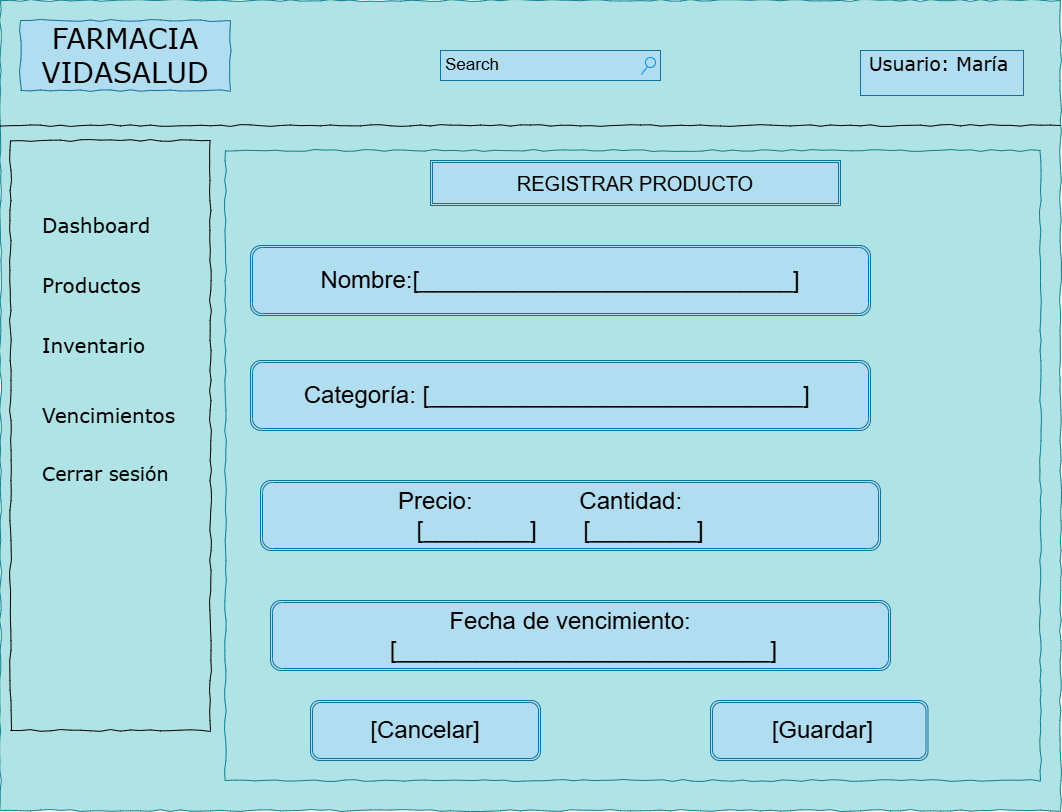

The diagram above was exported from draw.io. Its source (the exported page's mxGraphModel, read from the mxfile embedded in the PNG):
<mxGraphModel dx="1205" dy="807" grid="1" gridSize="10" guides="1" tooltips="1" connect="1" arrows="1" fold="1" page="1" pageScale="1" pageWidth="1100" pageHeight="850" background="none" math="0" shadow="0">
  <root>
    <mxCell id="0" />
    <mxCell id="1" parent="0" />
    <mxCell id="677b7b8949515195-1" parent="1" style="whiteSpace=wrap;html=1;rounded=0;shadow=0;labelBackgroundColor=none;strokeColor=#0e8088;strokeWidth=1;fillColor=#b0e3e6;fontFamily=Verdana;fontSize=12;align=center;comic=1;" value="" vertex="1">
      <mxGeometry height="810" width="1060" x="20" y="20" as="geometry" />
    </mxCell>
    <mxCell id="677b7b8949515195-2" parent="1" style="whiteSpace=wrap;html=1;rounded=0;shadow=0;labelBackgroundColor=none;strokeWidth=1;fontFamily=Verdana;fontSize=28;align=center;comic=1;fillColor=#b1ddf0;strokeColor=#10739e;" value="FARMACIA VIDASALUD" vertex="1">
      <mxGeometry height="70" width="210" x="40" y="40" as="geometry" />
    </mxCell>
    <mxCell id="677b7b8949515195-3" parent="1" style="strokeWidth=1;shadow=0;dashed=0;align=center;html=1;shape=mxgraph.mockup.forms.searchBox;strokeColor=#10739e;mainText=;strokeColor2=#008cff;fontSize=17;align=left;spacingLeft=3;rounded=0;labelBackgroundColor=none;comic=1;fillColor=#b1ddf0;" value="Search" vertex="1">
      <mxGeometry height="30" width="220" x="460" y="70" as="geometry" />
    </mxCell>
    <mxCell id="677b7b8949515195-4" parent="1" style="text;html=1;points=[];align=left;verticalAlign=top;spacingTop=-4;fontSize=14;fontFamily=Verdana;fillColor=#b1ddf0;strokeColor=#10739e;" value="&lt;font style=&quot;font-size: 19px;&quot;&gt;&amp;nbsp;Usuario: María&lt;/font&gt;" vertex="1">
      <mxGeometry height="45" width="163" x="880" y="70" as="geometry" />
    </mxCell>
    <mxCell id="677b7b8949515195-8" parent="1" style="whiteSpace=wrap;html=1;rounded=0;shadow=0;labelBackgroundColor=none;strokeWidth=1;fillColor=none;fontFamily=Verdana;fontSize=12;align=center;comic=1;" value="" vertex="1">
      <mxGeometry height="590" width="200" x="30" y="160" as="geometry" />
    </mxCell>
    <mxCell id="677b7b8949515195-9" parent="1" style="line;strokeWidth=1;html=1;rounded=0;shadow=0;labelBackgroundColor=none;fillColor=none;fontFamily=Verdana;fontSize=14;fontColor=#000000;align=center;comic=1;" value="" vertex="1">
      <mxGeometry height="10" width="1060" x="20" y="140" as="geometry" />
    </mxCell>
    <mxCell id="677b7b8949515195-25" parent="1" style="whiteSpace=wrap;html=1;rounded=0;shadow=0;labelBackgroundColor=none;strokeWidth=1;fillColor=light-dark(#b0e3e6, #60d1d7);fontFamily=Verdana;fontSize=12;align=center;comic=1;strokeColor=#0e8088;" value="" vertex="1">
      <mxGeometry height="630" width="815" x="245" y="170" as="geometry" />
    </mxCell>
    <mxCell id="677b7b8949515195-27" parent="1" style="text;html=1;points=[];align=left;verticalAlign=top;spacingTop=-4;fontSize=14;fontFamily=Verdana" value="&lt;font style=&quot;font-size: 20px;&quot;&gt;Dashboard&lt;/font&gt;" vertex="1">
      <mxGeometry height="20" width="170" x="60" y="230" as="geometry" />
    </mxCell>
    <mxCell id="677b7b8949515195-28" parent="1" style="text;html=1;points=[];align=left;verticalAlign=top;spacingTop=-4;fontSize=14;fontFamily=Verdana" value="&lt;font style=&quot;font-size: 20px;&quot;&gt;Productos&lt;/font&gt;" vertex="1">
      <mxGeometry height="20" width="170" x="60" y="290" as="geometry" />
    </mxCell>
    <mxCell id="677b7b8949515195-29" parent="1" style="text;html=1;points=[];align=left;verticalAlign=top;spacingTop=-4;fontSize=14;fontFamily=Verdana" value="&lt;font style=&quot;font-size: 20px;&quot;&gt;Inventario&amp;nbsp;&lt;/font&gt;" vertex="1">
      <mxGeometry height="20" width="170" x="60" y="350" as="geometry" />
    </mxCell>
    <mxCell id="677b7b8949515195-30" parent="1" style="text;html=1;points=[];align=left;verticalAlign=top;spacingTop=-4;fontSize=14;fontFamily=Verdana" value="&lt;font style=&quot;font-size: 20px;&quot;&gt;Vencimientos&lt;/font&gt;" vertex="1">
      <mxGeometry height="20" width="170" x="60" y="420" as="geometry" />
    </mxCell>
    <mxCell id="677b7b8949515195-39" parent="1" style="text;html=1;points=[];align=left;verticalAlign=top;spacingTop=-4;fontSize=14;fontFamily=Verdana" value="&lt;font style=&quot;font-size: 19px;&quot;&gt;Cerrar sesión&lt;/font&gt;" vertex="1">
      <mxGeometry height="30" width="170" x="60" y="480" as="geometry" />
    </mxCell>
    <mxCell id="ExxGAAXwF-lFtKaN8dBa-2" parent="1" style="shape=ext;double=1;rounded=0;whiteSpace=wrap;html=1;fillColor=#b1ddf0;strokeColor=#10739e;" value="&lt;font style=&quot;font-size: 20px;&quot;&gt;&amp;nbsp;REGISTRAR PRODUCTO&amp;nbsp;&lt;/font&gt;" vertex="1">
      <mxGeometry height="45" width="410" x="450" y="180" as="geometry" />
    </mxCell>
    <mxCell id="ExxGAAXwF-lFtKaN8dBa-3" parent="1" style="shape=ext;double=1;rounded=1;whiteSpace=wrap;html=1;fillColor=#b1ddf0;strokeColor=#10739e;" value="&lt;font style=&quot;font-size: 24px;&quot;&gt;Nombre:[____________________________]&lt;/font&gt;" vertex="1">
      <mxGeometry height="70" width="620" x="270" y="265" as="geometry" />
    </mxCell>
    <mxCell id="dYiVTHQPkFq6wUcqPdGD-11" parent="1" style="shape=ext;double=1;rounded=1;whiteSpace=wrap;html=1;fillColor=#b1ddf0;strokeColor=#10739e;" value="&lt;div&gt;&lt;span style=&quot;font-size: 24px;&quot;&gt;Categoría:&lt;/span&gt;&lt;span style=&quot;font-size: 24px; background-color: transparent; color: light-dark(rgb(0, 0, 0), rgb(255, 255, 255));&quot;&gt;&amp;nbsp;[____________________________]&amp;nbsp;&lt;/span&gt;&lt;/div&gt;" vertex="1">
      <mxGeometry height="70" width="620" x="270" y="380" as="geometry" />
    </mxCell>
    <mxCell id="dYiVTHQPkFq6wUcqPdGD-13" parent="1" style="shape=ext;double=1;rounded=1;whiteSpace=wrap;html=1;fillColor=#b1ddf0;strokeColor=#10739e;" value="&lt;div&gt;&lt;span style=&quot;font-size: 24px;&quot;&gt;Precio:&amp;nbsp; &amp;nbsp; &amp;nbsp; &amp;nbsp; &amp;nbsp; &amp;nbsp; &amp;nbsp; &amp;nbsp; Cantidad:&amp;nbsp; &amp;nbsp; &amp;nbsp; &amp;nbsp; &amp;nbsp;&lt;/span&gt;&lt;/div&gt;&lt;div&gt;&lt;span style=&quot;font-size: 24px; background-color: transparent; color: light-dark(rgb(0, 0, 0), rgb(255, 255, 255));&quot;&gt;&amp;nbsp;[________]&amp;nbsp; &amp;nbsp; &amp;nbsp; &amp;nbsp;[________]&amp;nbsp; &amp;nbsp;&amp;nbsp;&lt;/span&gt;&lt;/div&gt;" vertex="1">
      <mxGeometry height="70" width="620" x="280" y="500" as="geometry" />
    </mxCell>
    <mxCell id="dYiVTHQPkFq6wUcqPdGD-14" parent="1" style="shape=ext;double=1;rounded=1;whiteSpace=wrap;html=1;fillColor=#b1ddf0;strokeColor=#10739e;" value="&lt;span style=&quot;font-size: 24px;&quot;&gt;&amp;nbsp;[Guardar]&lt;/span&gt;" vertex="1">
      <mxGeometry height="60" width="217.5" x="730" y="720" as="geometry" />
    </mxCell>
    <mxCell id="dYiVTHQPkFq6wUcqPdGD-15" parent="1" style="shape=ext;double=1;rounded=1;whiteSpace=wrap;html=1;fillColor=#b1ddf0;strokeColor=#10739e;" value="&lt;span style=&quot;font-size: 24px;&quot;&gt;[Cancelar]&lt;/span&gt;" vertex="1">
      <mxGeometry height="60" width="230" x="330" y="720" as="geometry" />
    </mxCell>
    <mxCell id="dYiVTHQPkFq6wUcqPdGD-16" parent="1" style="shape=ext;double=1;rounded=1;whiteSpace=wrap;html=1;fillColor=#b1ddf0;strokeColor=#10739e;" value="&lt;div&gt;&lt;span style=&quot;font-size: 24px;&quot;&gt;Fecha de vencimiento:&amp;nbsp; &amp;nbsp; &amp;nbsp;&lt;/span&gt;&lt;span style=&quot;font-size: 24px; background-color: transparent; color: light-dark(rgb(0, 0, 0), rgb(255, 255, 255));&quot;&gt;&amp;nbsp;[____________________________]&amp;nbsp;&lt;/span&gt;&lt;/div&gt;" vertex="1">
      <mxGeometry height="70" width="620" x="290" y="620" as="geometry" />
    </mxCell>
  </root>
</mxGraphModel>